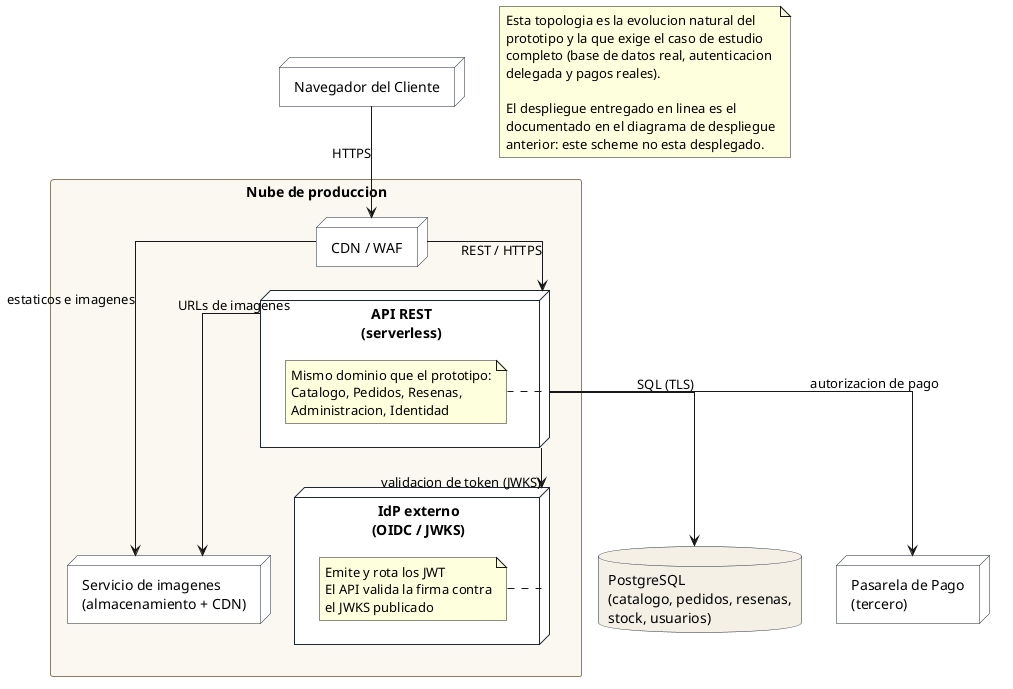

The diagram above was rendered by PlantUML. Its source (embedded in the PNG):
@startuml
'=====================================================================
' VISTA FISICA - ARQUITECTURA OBJETIVO DE PRODUCCION
' Evolucion propuesta del prototipo: API con base de datos relacional e
' IdP externo. NO es el despliegue actual: se documenta aparte y de
' forma explicita para no confundir la topologia real con la objetivo.
' Criterio de evaluacion 2.1.5
'=====================================================================
skinparam shadowing false
skinparam linetype ortho
skinparam node {
  BackgroundColor #FFFFFF
  BorderColor #1D2733
}
skinparam database {
  BackgroundColor #F4F0E6
  BorderColor #1D2733
}
skinparam rectangle {
  BackgroundColor #FBF8F1
  BorderColor #8A7F63
}

rectangle "Nube de produccion" as Nube {
  node "CDN / WAF" as CDNProd

  node "API REST\n(serverless)" as API {
    note right of API
      Mismo dominio que el prototipo:
      Catalogo, Pedidos, Resenas,
      Administracion, Identidad
    end note
  }

  node "IdP externo\n(OIDC / JWKS)" as IdP {
    note left of IdP
      Emite y rota los JWT
      El API valida la firma contra
      el JWKS publicado
    end note
  }

  node "Servicio de imagenes\n(almacenamiento + CDN)" as Imagenes
}

node "Navegador del Cliente" as ClienteProd

database "PostgreSQL\n(catalogo, pedidos, resenas,\nstock, usuarios)" as DB

node "Pasarela de Pago\n(tercero)" as PagoProd

'--------------------------------------------------- conexiones
ClienteProd --> CDNProd : "HTTPS"
CDNProd --> API : "REST / HTTPS"
CDNProd --> Imagenes : "estaticos e imagenes"
API --> DB : "SQL (TLS)"
API --> IdP : "validacion de token (JWKS)"
API --> PagoProd : "autorizacion de pago"
API --> Imagenes : "URLs de imagenes"

note as NotaObjetivo
  Esta topologia es la evolucion natural del
  prototipo y la que exige el caso de estudio
  completo (base de datos real, autenticacion
  delegada y pagos reales).

  El despliegue entregado en linea es el
  documentado en el diagrama de despliegue
  anterior: este scheme no esta desplegado.
end note
@enduml